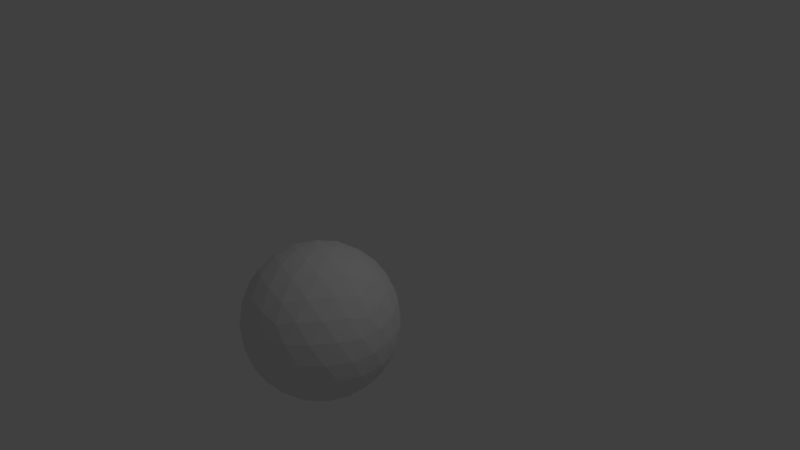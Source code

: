 # Source: ball.blend  (saved by Blender 2.72.0; exported with 4.5.12 LTS)
import bpy
from mathutils import Matrix  # noqa: F401  (used for matrix-valued properties, if any)

bpy.ops.wm.read_factory_settings(use_empty=True)
scene = bpy.context.scene
scene.name = 'Scene'

# ---- collections
col_collection_1 = bpy.data.collections.new('Collection 1'); scene.collection.children.link(col_collection_1)

# ---- materials (node trees are filled in below, after node groups)
mat_material_001 = bpy.data.materials.new('Material.001')
mat_material_001.alpha_threshold = 0.0
mat_material_001.roughness = 0.5

# ---- material node trees

# ---- world
world_world = bpy.data.worlds.new('World'); scene.world = world_world
world_world.color = (0.05088, 0.05088, 0.05088)
world_world.use_sun_shadow = False
world_world.sun_shadow_jitter_overblur = 0.0
world_world.cycles.sampling_method = 'MANUAL'
world_world.cycles.sample_map_resolution = 256

# ---- cameras
cam_camera = bpy.data.cameras.new('Camera')
cam_camera.clip_end = 100.0
cam_camera.lens = 35.0
cam_camera.sensor_width = 32.0
cam_camera.sensor_height = 18.0
cam_camera.ortho_scale = 7.314
cam_camera.dof.focus_distance = 0.0

# ---- lights
light_lamp = bpy.data.lights.new('Lamp', 'POINT')
light_lamp.transmission_factor = 0.0
light_lamp.cutoff_distance = 30.0
light_lamp.energy = 100.0
light_lamp.shadow_buffer_clip_start = 1.001
light_lamp.shadow_soft_size = 0.1
light_lamp.shadow_maximum_resolution = 0.006
light_lamp.use_absolute_resolution = True
light_lamp.cycles.use_multiple_importance_sampling = False

# ---- meshes
me_icosphere = bpy.data.meshes.new('Icosphere')
me_icosphere.from_pydata([(0.0, 0.0, -1.0), (0.7236, -0.5257, -0.4472), (-0.2764, -0.8506, -0.4472), (-0.8944, 0.0, -0.4472), (-0.2764, 0.8506, -0.4472), (0.7236, 0.5257, -0.4472), (0.2764, -0.8506, 0.4472), (-0.7236, -0.5257, 0.4472), (-0.7236, 0.5257, 0.4472), (0.2764, 0.8506, 0.4472), (0.8944, 0.0, 0.4472), (0.0, 0.0, 1.0), (-0.2328, -0.7166, -0.6575), (-0.1625, -0.5, -0.8507), (-0.07761, -0.2389, -0.9679), (0.2032, -0.1476, -0.9679), (0.4253, -0.309, -0.8507), (0.6095, -0.4429, -0.6575), (0.5319, -0.6817, -0.5023), (0.2629, -0.809, -0.5257), (-0.02964, -0.8642, -0.5023), (0.8127, 0.2952, -0.5023), (0.8506, 0.0, -0.5257), (0.8127, -0.2952, -0.5023), (0.2032, 0.1476, -0.9679), (0.4253, 0.309, -0.8507), (0.6095, 0.4429, -0.6575), (-0.7534, 0.0, -0.6575), (-0.5257, 0.0, -0.8507), (-0.2511, 0.0, -0.9679), (-0.484, -0.7166, -0.5023), (-0.6882, -0.5, -0.5257), (-0.8311, -0.2389, -0.5023), (-0.2328, 0.7166, -0.6575), (-0.1625, 0.5, -0.8507), (-0.07761, 0.2389, -0.9679), (-0.8311, 0.2389, -0.5023), (-0.6882, 0.5, -0.5257), (-0.484, 0.7166, -0.5023), (-0.02964, 0.8642, -0.5023), (0.2629, 0.809, -0.5257), (0.5319, 0.6817, -0.5023), (0.9566, -0.1476, 0.2511), (0.9511, -0.309, -1.752e-08), (0.8607, -0.4429, -0.2512), (0.8607, 0.4429, -0.2512), (0.9511, 0.309, 1.752e-08), (0.9566, 0.1476, 0.2511), (0.1552, -0.9554, 0.2512), (0.0, -1.0, -1.752e-08), (-0.1552, -0.9554, -0.2512), (0.6872, -0.6817, -0.2512), (0.5878, -0.809, 1.752e-08), (0.436, -0.8642, 0.2512), (-0.8607, -0.4429, 0.2512), (-0.9511, -0.309, -1.752e-08), (-0.9566, -0.1476, -0.2511), (-0.436, -0.8642, -0.2512), (-0.5878, -0.809, 1.752e-08), (-0.6872, -0.6817, 0.2512), (-0.6872, 0.6817, 0.2512), (-0.5878, 0.809, -1.752e-08), (-0.436, 0.8642, -0.2512), (-0.9566, 0.1476, -0.2511), (-0.9511, 0.309, 1.752e-08), (-0.8607, 0.4429, 0.2512), (0.436, 0.8642, 0.2512), (0.5878, 0.809, -1.752e-08), (0.6872, 0.6817, -0.2512), (-0.1552, 0.9554, -0.2512), (0.0, 1.0, 1.752e-08), (0.1552, 0.9554, 0.2512), (0.8311, -0.2389, 0.5023), (0.6882, -0.5, 0.5257), (0.484, -0.7166, 0.5023), (0.02964, -0.8642, 0.5023), (-0.2629, -0.809, 0.5257), (-0.5319, -0.6817, 0.5023), (-0.8127, -0.2952, 0.5023), (-0.8506, 0.0, 0.5257), (-0.8127, 0.2952, 0.5023), (-0.5319, 0.6817, 0.5023), (-0.2629, 0.809, 0.5257), (0.02964, 0.8642, 0.5023), (0.484, 0.7166, 0.5023), (0.6882, 0.5, 0.5257), (0.8311, 0.2389, 0.5023), (0.07761, -0.2389, 0.9679), (0.1625, -0.5, 0.8507), (0.2328, -0.7166, 0.6575), (0.7534, 0.0, 0.6575), (0.5257, 0.0, 0.8507), (0.2511, 0.0, 0.9679), (-0.2032, -0.1476, 0.9679), (-0.4253, -0.309, 0.8507), (-0.6095, -0.4429, 0.6575), (-0.2032, 0.1476, 0.9679), (-0.4253, 0.309, 0.8507), (-0.6095, 0.4429, 0.6575), (0.07761, 0.2389, 0.9679), (0.1625, 0.5, 0.8507), (0.2328, 0.7166, 0.6575), (0.05279, -0.6882, -0.7236), (0.1382, -0.4253, -0.8944), (0.3618, -0.5878, -0.7236), (0.6708, 0.1625, -0.7236), (0.6708, -0.1625, -0.7236), (0.4472, -7.38e-07, -0.8944), (-0.6382, -0.2629, -0.7236), (-0.3618, -0.2629, -0.8944), (-0.4472, -0.5257, -0.7236), (-0.4472, 0.5257, -0.7236), (-0.3618, 0.2629, -0.8944), (-0.6382, 0.2629, -0.7236), (0.3618, 0.5878, -0.7236), (0.1382, 0.4253, -0.8944), (0.05279, 0.6882, -0.7236), (1.0, 0.0, 0.0), (0.9472, -0.1625, -0.2764), (0.9472, 0.1625, -0.2764), (0.309, -0.9511, 2.802e-14), (0.1382, -0.9511, -0.2764), (0.4472, -0.8506, -0.2764), (-0.809, -0.5878, 8.031e-14), (-0.8618, -0.4253, -0.2764), (-0.6708, -0.6882, -0.2764), (-0.809, 0.5878, -7.845e-14), (-0.6708, 0.6882, -0.2764), (-0.8618, 0.4253, -0.2764), (0.309, 0.9511, -2.615e-14), (0.4472, 0.8506, -0.2764), (0.1382, 0.9511, -0.2764), (0.6708, -0.6882, 0.2764), (0.809, -0.5878, -1.902e-06), (0.8618, -0.4253, 0.2764), (-0.4472, -0.8506, 0.2764), (-0.309, -0.9511, -7.872e-07), (-0.1382, -0.9511, 0.2764), (-0.9472, 0.1625, 0.2764), (-1.0, -3.608e-07, 6.232e-07), (-0.9472, -0.1625, 0.2764), (-0.1382, 0.9511, 0.2764), (-0.309, 0.9511, -4.92e-07), (-0.4472, 0.8506, 0.2764), (0.8618, 0.4253, 0.2764), (0.809, 0.5878, 0.0), (0.6708, 0.6882, 0.2764), (0.3618, -0.2629, 0.8944), (0.4472, -0.5257, 0.7236), (0.6382, -0.2629, 0.7236), (-0.1382, -0.4253, 0.8944), (-0.3618, -0.5878, 0.7236), (-0.05279, -0.6882, 0.7236), (-0.4472, 0.0, 0.8944), (-0.6708, 0.1625, 0.7236), (-0.6708, -0.1625, 0.7236), (-0.1382, 0.4253, 0.8944), (-0.05279, 0.6882, 0.7236), (-0.3618, 0.5878, 0.7236), (0.3618, 0.2629, 0.8944), (0.6382, 0.2629, 0.7236), (0.4472, 0.5257, 0.7236)], [], [(0, 15, 14), (1, 17, 23), (0, 14, 29), (0, 29, 35), (0, 35, 24), (1, 23, 44), (2, 20, 50), (3, 32, 56), (4, 38, 62), (5, 41, 68), (1, 44, 51), (2, 50, 57), (3, 56, 63), (4, 62, 69), (5, 68, 45), (6, 74, 89), (7, 77, 95), (8, 80, 98), (9, 83, 101), (10, 86, 90), (12, 20, 2), (13, 102, 12), (14, 103, 13), (12, 102, 20), (102, 19, 20), (13, 103, 102), (103, 104, 102), (102, 104, 19), (104, 18, 19), (14, 15, 103), (15, 16, 103), (103, 16, 104), (16, 17, 104), (104, 17, 18), (17, 1, 18), (21, 26, 5), (22, 105, 21), (23, 106, 22), (21, 105, 26), (105, 25, 26), (22, 106, 105), (106, 107, 105), (105, 107, 25), (107, 24, 25), (23, 17, 106), (17, 16, 106), (106, 16, 107), (16, 15, 107), (107, 15, 24), (15, 0, 24), (27, 32, 3), (28, 108, 27), (29, 109, 28), (27, 108, 32), (108, 31, 32), (28, 109, 108), (109, 110, 108), (108, 110, 31), (110, 30, 31), (29, 14, 109), (14, 13, 109), (109, 13, 110), (13, 12, 110), (110, 12, 30), (12, 2, 30), (33, 38, 4), (34, 111, 33), (35, 112, 34), (33, 111, 38), (111, 37, 38), (34, 112, 111), (112, 113, 111), (111, 113, 37), (113, 36, 37), (35, 29, 112), (29, 28, 112), (112, 28, 113), (28, 27, 113), (113, 27, 36), (27, 3, 36), (26, 41, 5), (25, 114, 26), (24, 115, 25), (26, 114, 41), (114, 40, 41), (25, 115, 114), (115, 116, 114), (114, 116, 40), (116, 39, 40), (24, 35, 115), (35, 34, 115), (115, 34, 116), (34, 33, 116), (116, 33, 39), (33, 4, 39), (42, 47, 10), (43, 117, 42), (44, 118, 43), (42, 117, 47), (117, 46, 47), (43, 118, 117), (118, 119, 117), (117, 119, 46), (119, 45, 46), (44, 23, 118), (23, 22, 118), (118, 22, 119), (22, 21, 119), (119, 21, 45), (21, 5, 45), (48, 53, 6), (49, 120, 48), (50, 121, 49), (48, 120, 53), (120, 52, 53), (49, 121, 120), (121, 122, 120), (120, 122, 52), (122, 51, 52), (50, 20, 121), (20, 19, 121), (121, 19, 122), (19, 18, 122), (122, 18, 51), (18, 1, 51), (54, 59, 7), (55, 123, 54), (56, 124, 55), (54, 123, 59), (123, 58, 59), (55, 124, 123), (124, 125, 123), (123, 125, 58), (125, 57, 58), (56, 32, 124), (32, 31, 124), (124, 31, 125), (31, 30, 125), (125, 30, 57), (30, 2, 57), (60, 65, 8), (61, 126, 60), (62, 127, 61), (60, 126, 65), (126, 64, 65), (61, 127, 126), (127, 128, 126), (126, 128, 64), (128, 63, 64), (62, 38, 127), (38, 37, 127), (127, 37, 128), (37, 36, 128), (128, 36, 63), (36, 3, 63), (66, 71, 9), (67, 129, 66), (68, 130, 67), (66, 129, 71), (129, 70, 71), (67, 130, 129), (130, 131, 129), (129, 131, 70), (131, 69, 70), (68, 41, 130), (41, 40, 130), (130, 40, 131), (40, 39, 131), (131, 39, 69), (39, 4, 69), (53, 74, 6), (52, 132, 53), (51, 133, 52), (53, 132, 74), (132, 73, 74), (52, 133, 132), (133, 134, 132), (132, 134, 73), (134, 72, 73), (51, 44, 133), (44, 43, 133), (133, 43, 134), (43, 42, 134), (134, 42, 72), (42, 10, 72), (59, 77, 7), (58, 135, 59), (57, 136, 58), (59, 135, 77), (135, 76, 77), (58, 136, 135), (136, 137, 135), (135, 137, 76), (137, 75, 76), (57, 50, 136), (50, 49, 136), (136, 49, 137), (49, 48, 137), (137, 48, 75), (48, 6, 75), (65, 80, 8), (64, 138, 65), (63, 139, 64), (65, 138, 80), (138, 79, 80), (64, 139, 138), (139, 140, 138), (138, 140, 79), (140, 78, 79), (63, 56, 139), (56, 55, 139), (139, 55, 140), (55, 54, 140), (140, 54, 78), (54, 7, 78), (71, 83, 9), (70, 141, 71), (69, 142, 70), (71, 141, 83), (141, 82, 83), (70, 142, 141), (142, 143, 141), (141, 143, 82), (143, 81, 82), (69, 62, 142), (62, 61, 142), (142, 61, 143), (61, 60, 143), (143, 60, 81), (60, 8, 81), (47, 86, 10), (46, 144, 47), (45, 145, 46), (47, 144, 86), (144, 85, 86), (46, 145, 144), (145, 146, 144), (144, 146, 85), (146, 84, 85), (45, 68, 145), (68, 67, 145), (145, 67, 146), (67, 66, 146), (146, 66, 84), (66, 9, 84), (87, 92, 11), (88, 147, 87), (89, 148, 88), (87, 147, 92), (147, 91, 92), (88, 148, 147), (148, 149, 147), (147, 149, 91), (149, 90, 91), (89, 74, 148), (74, 73, 148), (148, 73, 149), (73, 72, 149), (149, 72, 90), (72, 10, 90), (93, 87, 11), (94, 150, 93), (95, 151, 94), (93, 150, 87), (150, 88, 87), (94, 151, 150), (151, 152, 150), (150, 152, 88), (152, 89, 88), (95, 77, 151), (77, 76, 151), (151, 76, 152), (76, 75, 152), (152, 75, 89), (75, 6, 89), (96, 93, 11), (97, 153, 96), (98, 154, 97), (96, 153, 93), (153, 94, 93), (97, 154, 153), (154, 155, 153), (153, 155, 94), (155, 95, 94), (98, 80, 154), (80, 79, 154), (154, 79, 155), (79, 78, 155), (155, 78, 95), (78, 7, 95), (99, 96, 11), (100, 156, 99), (101, 157, 100), (99, 156, 96), (156, 97, 96), (100, 157, 156), (157, 158, 156), (156, 158, 97), (158, 98, 97), (101, 83, 157), (83, 82, 157), (157, 82, 158), (82, 81, 158), (158, 81, 98), (81, 8, 98), (92, 99, 11), (91, 159, 92), (90, 160, 91), (92, 159, 99), (159, 100, 99), (91, 160, 159), (160, 161, 159), (159, 161, 100), (161, 101, 100), (90, 86, 160), (86, 85, 160), (160, 85, 161), (85, 84, 161), (161, 84, 101), (84, 9, 101)])
me_icosphere.materials.append(mat_material_001)
me_icosphere.use_remesh_preserve_volume = False
me_icosphere.use_remesh_preserve_attributes = False
me_icosphere.use_mirror_vertex_groups = False
me_icosphere.update()

# ---- objects
ob_icosphere = bpy.data.objects.new('Icosphere', me_icosphere)
ob_lamp = bpy.data.objects.new('Lamp', light_lamp)
ob_camera = bpy.data.objects.new('Camera', cam_camera)

# ---- transforms, parenting, visibility, modifiers, constraints
ob_icosphere.location = (0.0703, -0.9574, -0.5393)
ob_icosphere.lineart.crease_threshold = 0.0
ob_lamp.location = (4.076, 1.005, 5.904)
ob_lamp.rotation_euler = (0.6503, 0.05522, 1.866)
ob_lamp.lock_rotations_4d = False
ob_lamp.empty_display_type = 'ARROWS'
ob_lamp.color = (0.0, 0.0, 0.0, 0.0)
ob_lamp.lineart.crease_threshold = 0.0
ob_camera.location = (7.481, -6.508, 5.344)
ob_camera.rotation_euler = (1.109, 0.01082, 0.8149)
ob_camera.lock_rotations_4d = False
ob_camera.empty_display_type = 'ARROWS'
ob_camera.color = (0.0, 0.0, 0.0, 0.0)
ob_camera.display_type = 'WIRE'
ob_camera.lineart.crease_threshold = 0.0

# ---- collection membership
col_collection_1.objects.link(ob_icosphere)
col_collection_1.objects.link(ob_lamp)
col_collection_1.objects.link(ob_camera)

# ---- scene / render settings (as saved in the file)
scene.camera = ob_camera
scene.frame_start = 1; scene.frame_end = 250; scene.frame_set(1)
scene.render.engine = 'CYCLES'
scene.render.resolution_percentage = 50
scene.render.dither_intensity = 0.0
scene.cycles.use_denoising = False
scene.cycles.samples = 10
scene.cycles.sampling_pattern = 'TABULATED_SOBOL'
scene.cycles.light_sampling_threshold = 0.0
scene.cycles.use_adaptive_sampling = False
scene.cycles.use_light_tree = False
scene.cycles.blur_glossy = 0.0
scene.cycles.pixel_filter_type = 'GAUSSIAN'
scene.cycles.sample_clamp_indirect = 0.0
scene.view_settings.view_transform = 'Standard'
bpy.context.view_layer.update()
